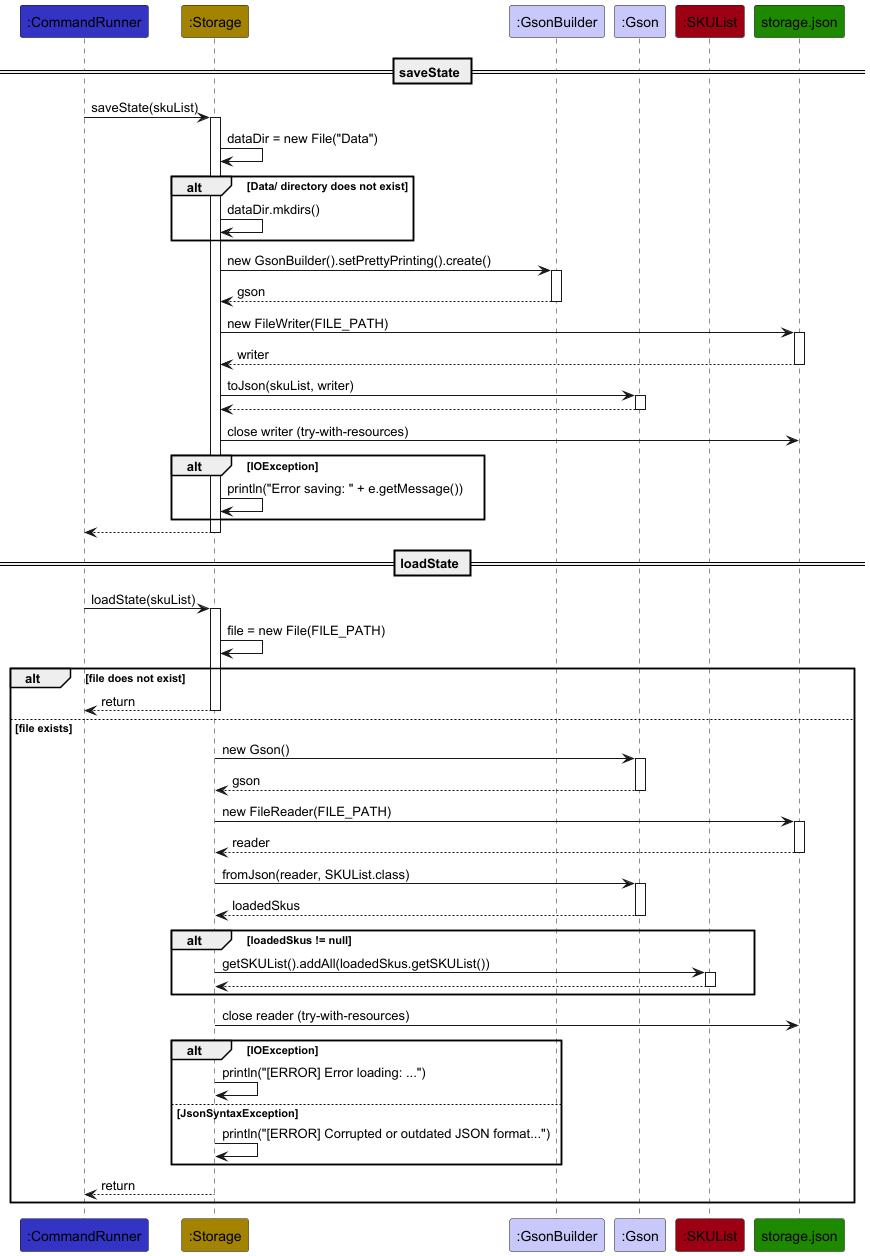

The diagram above was rendered by PlantUML. Its source (embedded in the PNG):
@startuml
!include ../style.puml

Participant ":CommandRunner" as runner LOGIC_COLOR
Participant ":Storage" as storage STORAGE_COLOR
Participant ":GsonBuilder" as gsonBuilder LOGIC_COLOR_T1
Participant ":Gson" as gson LOGIC_COLOR_T1
Participant ":SKUList" as skuList MODEL_COLOR
Participant "storage.json" as file UI_COLOR

== saveState ==

runner -> storage ++ : saveState(skuList)

storage -> storage : dataDir = new File("Data")

alt Data/ directory does not exist
    storage -> storage : dataDir.mkdirs()
end

storage -> gsonBuilder ++ : new GsonBuilder().setPrettyPrinting().create()
return gson

storage -> file ++ : new FileWriter(FILE_PATH)
return writer

storage -> gson ++ : toJson(skuList, writer)
return

storage -> file : close writer (try-with-resources)

alt IOException
    storage -> storage : println("Error saving: " + e.getMessage())
end

return

== loadState ==

runner -> storage ++ : loadState(skuList)

storage -> storage : file = new File(FILE_PATH)

alt file does not exist
    storage --> runner : return
    deactivate storage
else file exists

    storage -> gson ++ : new Gson()
    return gson

    storage -> file ++ : new FileReader(FILE_PATH)
    return reader

    storage -> gson ++ : fromJson(reader, SKUList.class)
    return loadedSkus

    alt loadedSkus != null
        storage -> skuList ++ : getSKUList().addAll(loadedSkus.getSKUList())
        return
    end

    storage -> file : close reader (try-with-resources)

    alt IOException
        storage -> storage : println("[ERROR] Error loading: ...")
    else JsonSyntaxException
        storage -> storage : println("[ERROR] Corrupted or outdated JSON format...")
    end

    storage --> runner : return
    deactivate storage

end
@enduml